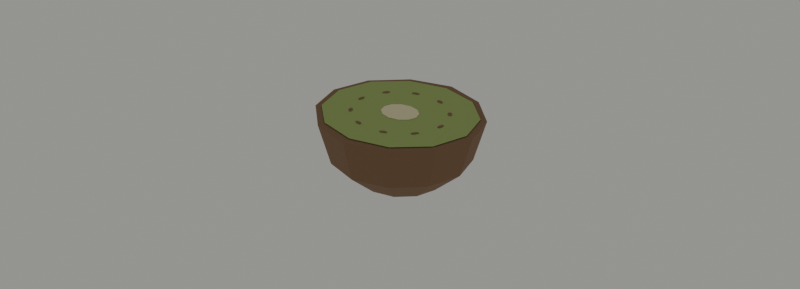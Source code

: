 # Source: kiwi.blend  (saved by Blender 5.2.45; exported with 4.5.12 LTS)
import bpy
from mathutils import Matrix  # noqa: F401  (used for matrix-valued properties, if any)

bpy.ops.wm.read_factory_settings(use_empty=True)
scene = bpy.context.scene
scene.name = 'Scene'

# ---- collections
col_collection = bpy.data.collections.new('Collection'); scene.collection.children.link(col_collection)
col_kiwi_half = bpy.data.collections.new('Kiwi_Half'); scene.collection.children.link(col_kiwi_half)
col_peaches_pair = bpy.data.collections.new('Peaches_Pair'); scene.collection.children.link(col_peaches_pair)
col_plums_pair = bpy.data.collections.new('Plums_Pair'); scene.collection.children.link(col_plums_pair)
col_mango_whole_and_half = bpy.data.collections.new('Mango_Whole_and_Half'); scene.collection.children.link(col_mango_whole_and_half)
col_cherries_box = bpy.data.collections.new('Cherries_Box'); scene.collection.children.link(col_cherries_box)
col_eggplant = bpy.data.collections.new('Eggplant'); scene.collection.children.link(col_eggplant)
col_preview_only = bpy.data.collections.new('Preview_Only'); scene.collection.children.link(col_preview_only)
col_kiwi = bpy.data.collections.new('Kiwi'); scene.collection.children.link(col_kiwi)

# ---- materials (node trees are filled in below, after node groups)
mat_produce_kiwi_skin = bpy.data.materials.new('Produce_kiwi_skin')
mat_produce_kiwi_skin.diffuse_color = (0.2462, 0.1413, 0.07619, 1.0)
mat_produce_kiwi_flesh = bpy.data.materials.new('Produce_kiwi_flesh')
mat_produce_kiwi_flesh.diffuse_color = (0.3515, 0.4678, 0.15, 1.0)
mat_produce_cream = bpy.data.materials.new('Produce_cream')
mat_produce_cream.diffuse_color = (0.8148, 0.7379, 0.4851, 1.0)

# ---- material node trees
mat_produce_kiwi_skin.use_nodes = True; mat_produce_kiwi_skin.node_tree.nodes.clear()
_N = mat_produce_kiwi_skin.node_tree.nodes; _L = mat_produce_kiwi_skin.node_tree.links
n0 = _N.new('ShaderNodeBsdfPrincipled'); n0.name = 'Principled BSDF'; n0.location = (-200, 100)
n0.inputs[0].default_value = (0.2462, 0.1413, 0.07619, 1.0)
n0.inputs[2].default_value = 0.82
n0.inputs[3].default_value = 1.45
n0.inputs[10].default_value = 0.005
n1 = _N.new('ShaderNodeOutputMaterial'); n1.name = 'Material Output'; n1.location = (200, 100)
_L.new(n0.outputs[0], n1.inputs[0])
n1.is_active_output = True
mat_produce_kiwi_flesh.use_nodes = True; mat_produce_kiwi_flesh.node_tree.nodes.clear()
_N = mat_produce_kiwi_flesh.node_tree.nodes; _L = mat_produce_kiwi_flesh.node_tree.links
n0 = _N.new('ShaderNodeBsdfPrincipled'); n0.name = 'Principled BSDF'; n0.location = (-200, 100)
n0.inputs[0].default_value = (0.3515, 0.4678, 0.15, 1.0)
n0.inputs[2].default_value = 0.82
n0.inputs[3].default_value = 1.45
n0.inputs[10].default_value = 0.005
n1 = _N.new('ShaderNodeOutputMaterial'); n1.name = 'Material Output'; n1.location = (200, 100)
_L.new(n0.outputs[0], n1.inputs[0])
n1.is_active_output = True
mat_produce_cream.use_nodes = True; mat_produce_cream.node_tree.nodes.clear()
_N = mat_produce_cream.node_tree.nodes; _L = mat_produce_cream.node_tree.links
n0 = _N.new('ShaderNodeBsdfPrincipled'); n0.name = 'Principled BSDF'; n0.location = (-200, 100)
n0.inputs[0].default_value = (0.8148, 0.7379, 0.4851, 1.0)
n0.inputs[2].default_value = 0.82
n0.inputs[3].default_value = 1.45
n0.inputs[10].default_value = 0.005
n1 = _N.new('ShaderNodeOutputMaterial'); n1.name = 'Material Output'; n1.location = (200, 100)
_L.new(n0.outputs[0], n1.inputs[0])
n1.is_active_output = True

# ---- world
world_soft_daylight = bpy.data.worlds.new('Soft daylight'); scene.world = world_soft_daylight
world_soft_daylight.use_nodes = True; world_soft_daylight.node_tree.nodes.clear()
_N = world_soft_daylight.node_tree.nodes; _L = world_soft_daylight.node_tree.links
n0 = _N.new('ShaderNodeBackground'); n0.name = 'Background'; n0.location = (-200, 100)
n0.inputs[0].default_value = (0.8, 0.8, 0.75, 1.0)
n0.inputs[1].default_value = 0.4
n1 = _N.new('ShaderNodeOutputWorld'); n1.name = 'World Output'; n1.location = (200, 100)
_L.new(n0.outputs[0], n1.inputs[0])
n1.is_active_output = True

# ---- meshes
me_sphere = bpy.data.meshes.new('Sphere')
me_sphere.from_pydata([(1.08e-07, 0.02117, 0.0078), (1.08e-07, 0.01215, 0.0), (1.08e-07, 0.0, 0.0), (0.011, 0.01826, 0.0078), (0.006552, 0.01062, 0.0), (0.01906, 0.01032, 0.0078), (0.01135, 0.006115, 0.0), (0.022, -7.048e-10, 0.0078), (0.0131, 0.0, 0.0), (0.01906, -0.01032, 0.0078), (0.01135, -0.006115, 0.0), (0.011, -0.01826, 0.0078), (0.006552, -0.01062, 0.0), (1.058e-07, -0.02117, 0.0078), (1.08e-07, -0.01215, 0.0), (-0.011, -0.01785, 0.0078), (-0.006551, -0.01034, 0.0), (-0.01906, -0.01012, 0.0078), (-0.01135, -0.005895, 0.0), (-0.022, 2.085e-09, 0.0078), (-0.0131, 0.0, 0.0), (-0.01906, 0.01012, 0.0078), (-0.01135, 0.005895, 0.0), (-0.011, 0.01785, 0.0078), (-0.006551, 0.01034, 0.0), (1.08e-07, 0.02421, 0.0208), (1.08e-07, 0.02444, 0.02051), (1.08e-07, 0.0244, 0.02072), (0.01285, 0.02048, 0.0208), (0.01296, 0.0207, 0.02051), (0.01294, 0.02066, 0.02071), (0.02225, 0.01154, 0.0208), (0.02244, 0.01167, 0.02051), (0.02242, 0.01165, 0.02072), (0.02569, 0.0, 0.0208), (0.02591, -1.569e-11, 0.02051), (0.02588, -5.457e-12, 0.02072), (0.02225, -0.01154, 0.0208), (0.02244, -0.01167, 0.02051), (0.02242, -0.01165, 0.02072), (0.01285, -0.02048, 0.0208), (0.01296, -0.0207, 0.02051), (0.01294, -0.02066, 0.02071), (1.08e-07, -0.02421, 0.0208), (1.08e-07, -0.02444, 0.02051), (1.08e-07, -0.0244, 0.02072), (-0.01285, -0.02048, 0.0208), (-0.01296, -0.02069, 0.02051), (-0.01294, -0.02065, 0.02072), (-0.02225, -0.01154, 0.0208), (-0.02244, -0.01167, 0.02051), (-0.02242, -0.01165, 0.02072), (-0.02569, 0.0, 0.0208), (-0.02591, 4.631e-11, 0.02051), (-0.02588, 1.273e-11, 0.02072), (-0.02225, 0.01154, 0.0208), (-0.02244, 0.01167, 0.02051), (-0.02242, 0.01165, 0.02072), (-0.01285, 0.02048, 0.0208), (-0.01296, 0.02069, 0.02051), (-0.01294, 0.02065, 0.02072), (1.08e-07, 0.02184, 0.02105), (-0.01196, 0.01891, 0.02105), (-0.02072, 0.01092, 0.02105), (-0.02392, 0.0, 0.02105), (-0.02072, -0.01092, 0.02105), (-0.01196, -0.01891, 0.02105), (1.08e-07, -0.02184, 0.02105), (0.01196, -0.01891, 0.02105), (0.02072, -0.01092, 0.02105), (0.02392, 0.0, 0.02105), (0.02072, 0.01092, 0.02105), (0.01196, 0.01891, 0.02105), (1.08e-07, 0.00494, 0.02113), (-0.00299, 0.004278, 0.02113), (-0.005179, 0.00247, 0.02113), (-0.00598, 0.0, 0.02113), (-0.005179, -0.00247, 0.02113), (-0.00299, -0.004278, 0.02113), (1.08e-07, -0.00494, 0.02113), (0.00299, -0.004278, 0.02113), (0.005179, -0.00247, 0.02113), (0.00598, 0.0, 0.02113), (0.005179, 0.00247, 0.02113), (0.00299, 0.004278, 0.02113), (0.01482, 0.00125, 0.02115), (0.01436, 0.0008839, 0.02115), (0.01417, 0.0, 0.02115), (0.01436, -0.0008839, 0.02115), (0.01482, -0.00125, 0.02115), (0.01528, -0.0008839, 0.02115), (0.01547, 0.0, 0.02115), (0.01528, 0.0008839, 0.02115), (0.01126, 0.008958, 0.02115), (0.0111, 0.008392, 0.02115), (0.01146, 0.007565, 0.02115), (0.01214, 0.006962, 0.02115), (0.01272, 0.006936, 0.02115), (0.01288, 0.007502, 0.02115), (0.01252, 0.008329, 0.02115), (0.01184, 0.008932, 0.02115), (0.003391, 0.01324, 0.02115), (0.003597, 0.01269, 0.02115), (0.004379, 0.01224, 0.02115), (0.005278, 0.01215, 0.02115), (0.005769, 0.01247, 0.02115), (0.005562, 0.01302, 0.02115), (0.004781, 0.01348, 0.02115), (0.003881, 0.01357, 0.02115), (-0.005768, 0.01247, 0.02115), (-0.005278, 0.01215, 0.02115), (-0.004379, 0.01224, 0.02115), (-0.003597, 0.01269, 0.02115), (-0.003391, 0.01324, 0.02115), (-0.003881, 0.01357, 0.02115), (-0.00478, 0.01348, 0.02115), (-0.005562, 0.01302, 0.02115), (-0.01272, 0.006936, 0.02115), (-0.01214, 0.006962, 0.02115), (-0.01146, 0.007565, 0.02115), (-0.0111, 0.008392, 0.02115), (-0.01125, 0.008958, 0.02115), (-0.01184, 0.008932, 0.02115), (-0.01252, 0.008329, 0.02115), (-0.01288, 0.007502, 0.02115), (-0.01482, -0.00125, 0.02115), (-0.01436, -0.0008839, 0.02115), (-0.01417, 5.682e-11, 0.02115), (-0.01436, 0.0008839, 0.02115), (-0.01482, 0.00125, 0.02115), (-0.01528, 0.0008839, 0.02115), (-0.01547, -5.682e-11, 0.02115), (-0.01528, -0.0008839, 0.02115), (-0.01125, -0.008958, 0.02115), (-0.0111, -0.008392, 0.02115), (-0.01146, -0.007565, 0.02115), (-0.01214, -0.006962, 0.02115), (-0.01272, -0.006936, 0.02115), (-0.01288, -0.007502, 0.02115), (-0.01252, -0.008329, 0.02115), (-0.01184, -0.008932, 0.02115), (-0.003391, -0.01324, 0.02115), (-0.003597, -0.01269, 0.02115), (-0.004379, -0.01224, 0.02115), (-0.005278, -0.01215, 0.02115), (-0.005768, -0.01247, 0.02115), (-0.005562, -0.01302, 0.02115), (-0.00478, -0.01348, 0.02115), (-0.003881, -0.01357, 0.02115), (0.005769, -0.01247, 0.02115), (0.005278, -0.01215, 0.02115), (0.004379, -0.01224, 0.02115), (0.003597, -0.01269, 0.02115), (0.003391, -0.01324, 0.02115), (0.003881, -0.01357, 0.02115), (0.004781, -0.01348, 0.02115), (0.005562, -0.01302, 0.02115), (0.01272, -0.006936, 0.02115), (0.01214, -0.006962, 0.02115), (0.01146, -0.007565, 0.02115), (0.0111, -0.008392, 0.02115), (0.01126, -0.008958, 0.02115), (0.01184, -0.008932, 0.02115), (0.01252, -0.008329, 0.02115), (0.01288, -0.007502, 0.02115)], [], [(2, 1, 4), (1, 0, 3, 4), (4, 3, 5, 6), (2, 4, 6), (6, 5, 7, 8), (2, 6, 8), (8, 7, 9, 10), (2, 8, 10), (10, 9, 11, 12), (2, 10, 12), (2, 12, 14), (12, 11, 13, 14), (2, 14, 16), (14, 13, 15, 16), (2, 16, 18), (16, 15, 17, 18), (2, 18, 20), (18, 17, 19, 20), (2, 20, 22), (20, 19, 21, 22), (22, 21, 23, 24), (2, 22, 24), (24, 23, 0, 1), (2, 24, 1), (25, 28, 30, 27), (27, 30, 29, 26), (32, 29, 30, 33), (33, 30, 28, 31), (35, 32, 33, 36), (36, 33, 31, 34), (38, 35, 36, 39), (39, 36, 34, 37), (41, 38, 39, 42), (42, 39, 37, 40), (44, 41, 42, 45), (45, 42, 40, 43), (43, 46, 48, 45), (45, 48, 47, 44), (46, 49, 51, 48), (48, 51, 50, 47), (49, 52, 54, 51), (51, 54, 53, 50), (52, 55, 57, 54), (54, 57, 56, 53), (55, 58, 60, 57), (57, 60, 59, 56), (26, 59, 60, 27), (27, 60, 58, 25), (23, 59, 26, 0), (0, 26, 29, 3), (25, 58, 55, 52, 49, 46, 43, 40, 37, 34, 31, 28), (3, 29, 32, 5), (5, 32, 35, 7), (7, 35, 38, 9), (9, 38, 41, 11), (11, 41, 44, 13), (13, 44, 47, 15), (15, 47, 50, 17), (17, 50, 53, 19), (19, 53, 56, 21), (21, 56, 59, 23), (61, 62, 63, 64, 65, 66, 67, 68, 69, 70, 71, 72), (73, 74, 75, 76, 77, 78, 79, 80, 81, 82, 83, 84), (85, 86, 87, 88, 89, 90, 91, 92), (93, 94, 95, 96, 97, 98, 99, 100), (101, 102, 103, 104, 105, 106, 107, 108), (109, 110, 111, 112, 113, 114, 115, 116), (117, 118, 119, 120, 121, 122, 123, 124), (125, 126, 127, 128, 129, 130, 131, 132), (133, 134, 135, 136, 137, 138, 139, 140), (141, 142, 143, 144, 145, 146, 147, 148), (149, 150, 151, 152, 153, 154, 155, 156), (157, 158, 159, 160, 161, 162, 163, 164)])
me_sphere.polygons.foreach_set('material_index', [0, 0, 0, 0, 0, 0, 0, 0, 0, 0, 0, 0, 0, 0, 0, 0, 0, 0, 0, 0, 0, 0, 0, 0, 0, 0, 0, 0, 0, 0, 0, 0, 0, 0, 0, 0, 0, 0, 0, 0, 0, 0, 0, 0, 0, 0, 0, 0, 0, 0, 0, 0, 0, 0, 0, 0, 0, 0, 0, 0, 0, 1, 2, 0, 0, 0, 0, 0, 0, 0, 0, 0, 0])
_uv = me_sphere.uv_layers.new(name='UVMap')
_uv.uv.foreach_set('vector', [0.7083, 0.0, 0.75, 0.1667, 0.6667, 0.1667, 0.75, 0.1667, 0.75, 0.3333, 0.6667, 0.3333, 0.6667, 0.1667, 0.6667, 0.1667, 0.6667, 0.3333, 0.5833, 0.3333, 0.5833, 0.1667, 0.625, 0.0, 0.6667, 0.1667, 0.5833, 0.1667, 0.5833, 0.1667, 0.5833, 0.3333, 0.5, 0.3333, 0.5, 0.1667, 0.5417, 0.0, 0.5833, 0.1667, 0.5, 0.1667, 0.5, 0.1667, 0.5, 0.3333, 0.4167, 0.3333, 0.4167, 0.1667, 0.4583, 0.0, 0.5, 0.1667, 0.4167, 0.1667, 0.4167, 0.1667, 0.4167, 0.3333, 0.3333, 0.3333, 0.3333, 0.1667, 0.375, 0.0, 0.4167, 0.1667, 0.3333, 0.1667, 0.2917, 0.0, 0.3333, 0.1667, 0.25, 0.1667, 0.3333, 0.1667, 0.3333, 0.3333, 0.25, 0.3333, 0.25, 0.1667, 0.2083, 0.0, 0.25, 0.1667, 0.1667, 0.1667, 0.25, 0.1667, 0.25, 0.3333, 0.1667, 0.3333, 0.1667, 0.1667, 0.125, 0.0, 0.1667, 0.1667, 0.08333, 0.1667, 0.1667, 0.1667, 0.1667, 0.3333, 0.08333, 0.3333, 0.08333, 0.1667, 0.04167, 0.0, 0.08333, 0.1667, 0.0, 0.1667, 0.08333, 0.1667, 0.08333, 0.3333, 0.0, 0.3333, 0.0, 0.1667, 0.9583, 0.0, 1.0, 0.1667, 0.9167, 0.1667, 1.0, 0.1667, 1.0, 0.3333, 0.9167, 0.3333, 0.9167, 0.1667, 0.9167, 0.1667, 0.9167, 0.3333, 0.8333, 0.3333, 0.8333, 0.1667, 0.875, 0.0, 0.9167, 0.1667, 0.8333, 0.1667, 0.8333, 0.1667, 0.8333, 0.3333, 0.75, 0.3333, 0.75, 0.1667, 0.7917, 0.0, 0.8333, 0.1667, 0.75, 0.1667, 0.7482, 0.5, 0.6655, 0.5, 0.6667, 0.5, 0.75, 0.5, 0.75, 0.5, 0.6667, 0.5, 0.6667, 0.4963, 0.75, 0.4963, 0.5833, 0.4963, 0.6667, 0.4963, 0.6667, 0.5, 0.5834, 0.5, 0.5834, 0.5, 0.6667, 0.5, 0.6655, 0.5, 0.5828, 0.5, 0.5, 0.4963, 0.5833, 0.4963, 0.5834, 0.5, 0.5, 0.5, 0.5, 0.5, 0.5834, 0.5, 0.5828, 0.5, 0.5003, 0.5, 0.4167, 0.4963, 0.5, 0.4963, 0.5, 0.5, 0.4166, 0.5, 0.4166, 0.5, 0.5, 0.5, 0.5003, 0.5, 0.4178, 0.5, 0.3333, 0.4963, 0.4167, 0.4963, 0.4166, 0.5, 0.3333, 0.5, 0.3333, 0.5, 0.4166, 0.5, 0.4178, 0.5, 0.3352, 0.5, 0.25, 0.4963, 0.3333, 0.4963, 0.3333, 0.5, 0.25, 0.5, 0.25, 0.5, 0.3333, 0.5, 0.3352, 0.5, 0.2526, 0.5, 0.2526, 0.5, 0.1708, 0.5, 0.1667, 0.5, 0.25, 0.5, 0.25, 0.5, 0.1667, 0.5, 0.1667, 0.4963, 0.25, 0.4963, 0.1708, 0.5, 0.1011, 0.5, 0.0839, 0.5, 0.1667, 0.5, 0.1667, 0.5, 0.0839, 0.5, 0.08333, 0.4963, 0.1667, 0.4963, 0.1011, 0.5, 0.9825, 0.5, 0.999, 0.5, 0.0839, 0.5, 0.0839, 0.5, 0.000229, 0.5, 0.0, 0.4963, 0.08333, 0.4963, 0.9825, 0.5, 0.9127, 0.5, 0.9167, 0.5, 0.999, 0.5, 0.999, 0.5, 0.9167, 0.5, 0.9167, 0.4963, 1.0, 0.4963, 0.9127, 0.5, 0.8306, 0.5, 0.8333, 0.5, 0.9167, 0.5, 0.9167, 0.5, 0.8333, 0.5, 0.8333, 0.4963, 0.9167, 0.4963, 0.75, 0.4963, 0.8333, 0.4963, 0.8333, 0.5, 0.75, 0.5, 0.75, 0.5, 0.8333, 0.5, 0.8306, 0.5, 0.7482, 0.5, 0.8333, 0.3333, 0.8333, 0.4963, 0.75, 0.4963, 0.75, 0.3333, 0.75, 0.3333, 0.75, 0.4963, 0.6667, 0.4963, 0.6667, 0.3333, 0.7482, 0.5, 0.8306, 0.5, 0.9127, 0.5, 0.9825, 0.5, 0.1011, 0.5, 0.1708, 0.5, 0.2526, 0.5, 0.3352, 0.5, 0.4178, 0.5, 0.5003, 0.5, 0.5828, 0.5, 0.6655, 0.5, 0.6667, 0.3333, 0.6667, 0.4963, 0.5833, 0.4963, 0.5833, 0.3333, 0.5833, 0.3333, 0.5833, 0.4963, 0.5, 0.4963, 0.5, 0.3333, 0.5, 0.3333, 0.5, 0.4963, 0.4167, 0.4963, 0.4167, 0.3333, 0.4167, 0.3333, 0.4167, 0.4963, 0.3333, 0.4963, 0.3333, 0.3333, 0.3333, 0.3333, 0.3333, 0.4963, 0.25, 0.4963, 0.25, 0.3333, 0.25, 0.3333, 0.25, 0.4963, 0.1667, 0.4963, 0.1667, 0.3333, 0.1667, 0.3333, 0.1667, 0.4963, 0.08333, 0.4963, 0.08333, 0.3333, 0.08333, 0.3333, 0.08333, 0.4963, 0.0, 0.4963, 0.0, 0.3333, 1.0, 0.3333, 1.0, 0.4963, 0.9167, 0.4963, 0.9167, 0.3333, 0.9167, 0.3333, 0.9167, 0.4963, 0.8333, 0.4963, 0.8333, 0.3333, 0.5, 1.0, 0.25, 0.933, 0.06699, 0.75, 0.0, 0.5, 0.06699, 0.25, 0.25, 0.06699, 0.5, 0.0, 0.75, 0.06699, 0.933, 0.25, 1.0, 0.5, 0.933, 0.75, 0.75, 0.933, 0.5, 1.0, 0.25, 0.933, 0.06699, 0.75, 0.0, 0.5, 0.06699, 0.25, 0.25, 0.06699, 0.5, 0.0, 0.75, 0.06699, 0.933, 0.25, 1.0, 0.5, 0.933, 0.75, 0.75, 0.933, 0.5, 1.0, 0.1464, 0.8536, 0.0, 0.5, 0.1464, 0.1464, 0.5, 0.0, 0.8536, 0.1464, 1.0, 0.5, 0.8536, 0.8536, 0.5, 1.0, 0.1464, 0.8536, 0.0, 0.5, 0.1464, 0.1464, 0.5, 0.0, 0.8536, 0.1464, 1.0, 0.5, 0.8536, 0.8536, 0.5, 1.0, 0.1464, 0.8536, 0.0, 0.5, 0.1464, 0.1464, 0.5, 0.0, 0.8536, 0.1464, 1.0, 0.5, 0.8536, 0.8536, 0.5, 1.0, 0.1464, 0.8536, 0.0, 0.5, 0.1464, 0.1464, 0.5, 0.0, 0.8536, 0.1464, 1.0, 0.5, 0.8536, 0.8536, 0.5, 1.0, 0.1464, 0.8536, 0.0, 0.5, 0.1464, 0.1464, 0.5, 0.0, 0.8536, 0.1464, 1.0, 0.5, 0.8536, 0.8536, 0.5, 1.0, 0.1464, 0.8536, 0.0, 0.5, 0.1464, 0.1464, 0.5, 0.0, 0.8536, 0.1464, 1.0, 0.5, 0.8536, 0.8536, 0.5, 1.0, 0.1464, 0.8536, 0.0, 0.5, 0.1464, 0.1464, 0.5, 0.0, 0.8536, 0.1464, 1.0, 0.5, 0.8536, 0.8536, 0.5, 1.0, 0.1464, 0.8536, 0.0, 0.5, 0.1464, 0.1464, 0.5, 0.0, 0.8536, 0.1464, 1.0, 0.5, 0.8536, 0.8536, 0.5, 1.0, 0.1464, 0.8536, 0.0, 0.5, 0.1464, 0.1464, 0.5, 0.0, 0.8536, 0.1464, 1.0, 0.5, 0.8536, 0.8536, 0.5, 1.0, 0.1464, 0.8536, 0.0, 0.5, 0.1464, 0.1464, 0.5, 0.0, 0.8536, 0.1464, 1.0, 0.5, 0.8536, 0.8536])
me_sphere.materials.append(mat_produce_kiwi_skin)
me_sphere.materials.append(mat_produce_kiwi_flesh)
me_sphere.materials.append(mat_produce_cream)
me_sphere.update()

# ---- objects
ob_kiwi = bpy.data.objects.new('kiwi', me_sphere)

# ---- transforms, parenting, visibility, modifiers, constraints
ob_kiwi.location = (0.0, 0.0, 0.0)

# ---- collection membership
col_kiwi.objects.link(ob_kiwi)

# ---- scene / render settings (as saved in the file)
scene.frame_start = 1; scene.frame_end = 250; scene.frame_set(1)
scene.render.engine = 'CYCLES'
scene.render.resolution_x = 1800
scene.render.resolution_y = 650
scene.render.bake_bias = 0.0
scene.render.bake_samples = 0
scene.render.compositor_device = 'GPU'
scene.cycles.samples = 32
scene.eevee.use_volume_custom_range = False
scene.eevee.fast_gi_thickness_near = 0.1
scene.eevee.fast_gi_thickness_far = 0.0
scene.eevee.ray_tracing_options.screen_trace_thickness = 0.1
bpy.context.view_layer.update()

# ---- added for rendering (the .blend has no active camera): camera
cam_auto = bpy.data.cameras.new('AutoCamera')
cam_auto.lens = 50.0
cam_auto.sensor_width = 36.0
cam_auto.clip_end = 1000.0
ob_auto_camera = bpy.data.objects.new('AutoCamera', cam_auto)
scene.collection.objects.link(ob_auto_camera)
ob_auto_camera.location = (0.185045, -0.222054, 0.158611)
ob_auto_camera.rotation_euler = (1.09748, -7.21219e-08, 0.694738)
scene.camera = ob_auto_camera
bpy.context.view_layer.update()
